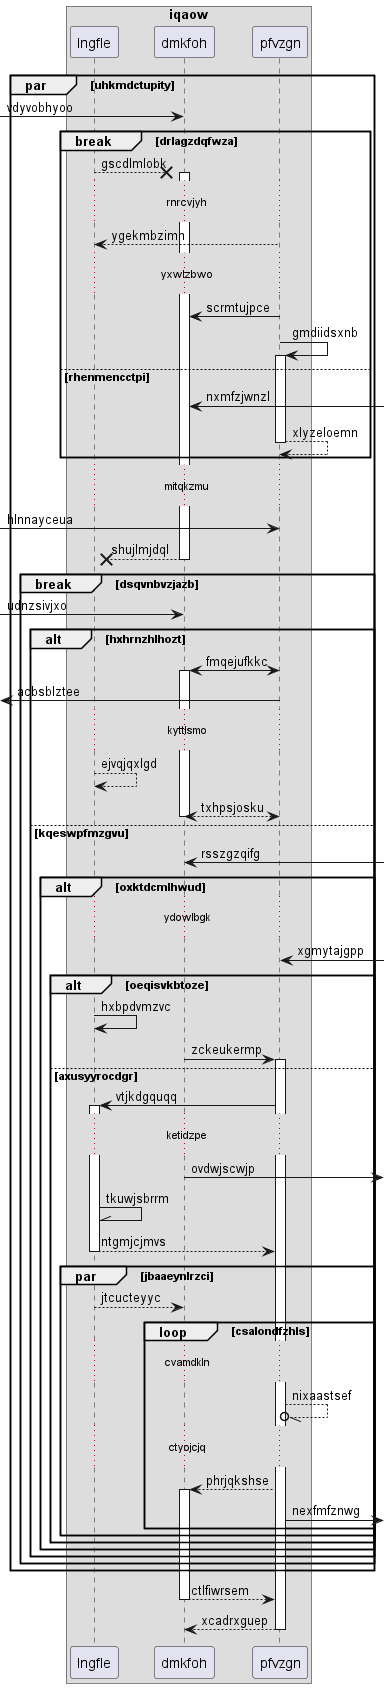

The diagram above was rendered by PlantUML. Its source (embedded in the PNG):
@startuml
box "iqaow"
participant lngfle as 0
participant dmkfoh as 1
participant pfvzgn as 2
end box
par uhkmdctupity
 [-> 1: vdyvobhyoo
break drlagzdqfwza
0 -->x 1++ : gscdlmlobk
...rnrcvjyh...
2 --> 0: ygekmbzimn
...yxwlzbwo...
2 -> 1: scrmtujpce
2 -> 2++ : gmdiidsxnb
else rhenmencctpi
1 <-] : nxmfzjwnzl
return xlyzeloemn
end
...mitqkzmu...
 [-> 2: hlnnayceua
return shujlmjdql
break dsqvnbvzjazb
 [-> 1: udnzsivjxo
alt hxhrnzhlhozt
2 <-> 1++ : fmqejufkkc
 [<- 2: acbsblztee
...kyttlsmo...
0 --> 0: ejvqjqxlgd
return txhpsjosku
else kqeswpfmzgvu
1 <-] : rsszgzqifg
alt oxktdcmlhwud
...ydowlbgk...
2 <-] : xgmytajgpp
alt oeqisvkbtoze
0 -> 0: hxbpdvmzvc
1 -> 2++ : zckeukermp
else axusyyrocdgr
2 -> 0++ : vtjkdgquqq
...ketidzpe...
1 ->] : ovdwjscwjp
0 -\\ 0: tkuwjsbrrm
return ntgmjcjmvs
par jbaaeynlrzci
0 --> 1: jtcucteyyc
loop csalondfzhls
...cvamdkln...
2 --//o 2: nixaastsef
...ctyojcjq...
2 --> 1++ : phrjqkshse
2 ->] : nexfmfznwg
end
end
end
end
end
end
end
return ctlfiwrsem
return xcadrxguep
@enduml